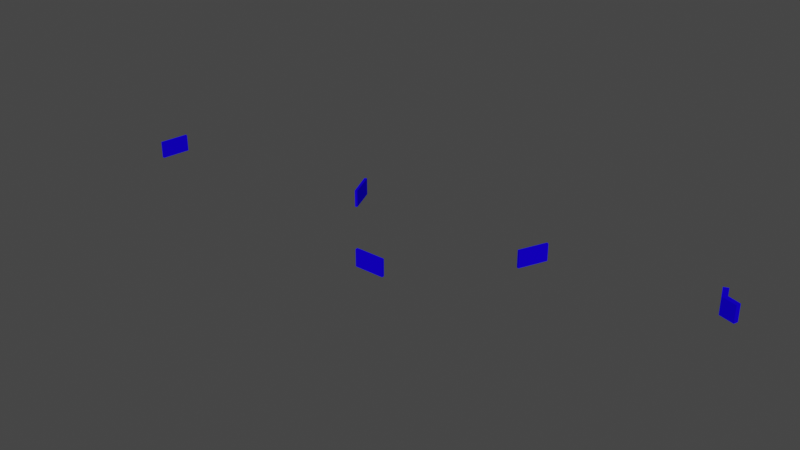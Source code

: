 # Source: puertasAzules.blend  (saved by Blender 2.93.20; exported with 4.5.12 LTS)
import bpy
from mathutils import Matrix  # noqa: F401  (used for matrix-valued properties, if any)

bpy.ops.wm.read_factory_settings(use_empty=True)
scene = bpy.context.scene
scene.name = 'Scene'

# ---- collections
col_collection = bpy.data.collections.new('Collection'); scene.collection.children.link(col_collection)

# ---- materials (node trees are filled in below, after node groups)
mat_material_012 = bpy.data.materials.new('Material.012')
mat_material_012.use_transparent_shadow = False
mat_material_012.diffuse_color = (0.008221, 0.0, 0.8, 1.0)

# ---- material node trees

# ---- world
world_world = bpy.data.worlds.new('World'); scene.world = world_world
world_world.use_nodes = True; world_world.node_tree.nodes.clear()
_N = world_world.node_tree.nodes; _L = world_world.node_tree.links
n0 = _N.new('ShaderNodeOutputWorld'); n0.name = 'World Output'; n0.location = (300, 300)
n1 = _N.new('ShaderNodeBackground'); n1.name = 'Background'; n1.location = (10, 300)
n1.inputs[0].default_value = (0.05088, 0.05088, 0.05088, 1.0)
_L.new(n1.outputs[0], n0.inputs[0])
n0.is_active_output = True
world_world.color = (0.05088, 0.05088, 0.05088)
world_world.use_sun_shadow = False
world_world.sun_shadow_jitter_overblur = 0.0

# ---- meshes
me_curve_092 = bpy.data.meshes.new('Curve.092')
me_curve_092.from_pydata([(0.1222, 0.2228, 0.0), (0.1256, 0.215, 0.0), (0.1222, 0.2228, -2.658), (0.1256, 0.215, -2.658), (0.1229, 0.2231, 0.0), (0.1262, 0.2153, 0.0), (0.1229, 0.2231, -2.658), (0.1262, 0.2153, -2.658)], [], [(1, 3, 2, 0), (5, 4, 6, 7), (1, 0, 4, 5), (0, 2, 6, 4), (2, 3, 7, 6), (3, 1, 5, 7)])
_uv = me_curve_092.uv_layers.new(name='UVMap')
_uv.uv.foreach_set('vector', [0.0, 0.0, 0.0, 0.0, 0.0, 0.0, 0.0, 0.0, 0.0, 0.0, 0.0, 0.0, 0.0, 0.0, 0.0, 0.0, 0.0, 0.0, 0.0, 0.0, 0.0, 0.0, 0.0, 0.0, 0.0, 0.0, 0.0, 0.0, 0.0, 0.0, 0.0, 0.0, 0.0, 0.0, 0.0, 0.0, 0.0, 0.0, 0.0, 0.0, 0.0, 0.0, 0.0, 0.0, 0.0, 0.0, 0.0, 0.0])
me_curve_092.materials.append(mat_material_012)
me_curve_092.use_remesh_fix_poles = True
me_curve_092.use_remesh_preserve_attributes = False
me_curve_092.update()
me_curve_094 = bpy.data.meshes.new('Curve.094')
me_curve_094.from_pydata([(0.1821, 0.2231, 0.0), (0.1787, 0.2153, 0.0), (0.1821, 0.2231, -2.658), (0.1787, 0.2153, -2.658), (0.1827, 0.2228, 0.0), (0.1793, 0.215, 0.0), (0.1827, 0.2228, -2.658), (0.1793, 0.215, -2.658)], [], [(1, 3, 2, 0), (5, 4, 6, 7), (3, 1, 5, 7), (1, 0, 4, 5), (0, 2, 6, 4), (2, 3, 7, 6)])
_uv = me_curve_094.uv_layers.new(name='UVMap')
_uv.uv.foreach_set('vector', [0.0, 0.0, 0.0, 0.0, 0.0, 0.0, 0.0, 0.0, 0.0, 0.0, 0.0, 0.0, 0.0, 0.0, 0.0, 0.0, 0.0, 0.0, 0.0, 0.0, 0.0, 0.0, 0.0, 0.0, 0.0, 0.0, 0.0, 0.0, 0.0, 0.0, 0.0, 0.0, 0.0, 0.0, 0.0, 0.0, 0.0, 0.0, 0.0, 0.0, 0.0, 0.0, 0.0, 0.0, 0.0, 0.0, 0.0, 0.0])
me_curve_094.materials.append(mat_material_012)
me_curve_094.use_remesh_fix_poles = True
me_curve_094.use_remesh_preserve_attributes = False
me_curve_094.update()
me_curve_095 = bpy.data.meshes.new('Curve.095')
me_curve_095.from_pydata([(0.1565, 0.191, 0.0), (0.148, 0.191, 0.0), (0.1565, 0.191, -2.658), (0.148, 0.191, -2.658), (0.1565, 0.1903, 0.0), (0.148, 0.1903, 0.0), (0.1565, 0.1903, -2.658), (0.148, 0.1903, -2.658)], [], [(1, 3, 2, 0), (5, 4, 6, 7), (3, 1, 5, 7), (1, 0, 4, 5), (0, 2, 6, 4), (2, 3, 7, 6)])
_uv = me_curve_095.uv_layers.new(name='UVMap')
_uv.uv.foreach_set('vector', [0.0, 0.0, 0.0, 0.0, 0.0, 0.0, 0.0, 0.0, 0.0, 0.0, 0.0, 0.0, 0.0, 0.0, 0.0, 0.0, 0.0, 0.0, 0.0, 0.0, 0.0, 0.0, 0.0, 0.0, 0.0, 0.0, 0.0, 0.0, 0.0, 0.0, 0.0, 0.0, 0.0, 0.0, 0.0, 0.0, 0.0, 0.0, 0.0, 0.0, 0.0, 0.0, 0.0, 0.0, 0.0, 0.0, 0.0, 0.0])
me_curve_095.materials.append(mat_material_012)
me_curve_095.use_remesh_fix_poles = True
me_curve_095.use_remesh_preserve_attributes = False
me_curve_095.update()
me_curve_096 = bpy.data.meshes.new('Curve.096')
me_curve_096.from_pydata([(0.231, 0.225, 0.0), (0.2267, 0.2264, 0.0), (0.225, 0.2307, 0.0), (0.2264, 0.2312, 0.0), (0.2277, 0.2276, 0.0), (0.2314, 0.2263, 0.0), (0.231, 0.225, 0.0), (0.225, 0.2307, -2.663), (0.2264, 0.2312, -2.663), (0.2277, 0.2276, -2.663), (0.2267, 0.2264, -2.663), (0.2314, 0.2263, -2.663), (0.231, 0.225, -2.663)], [], [(4, 3, 8, 9), (3, 2, 7, 8), (5, 4, 9, 11), (9, 8, 7, 10, 12, 11), (4, 5, 6, 1, 2, 3), (1, 6, 12, 10), (2, 1, 10, 7), (6, 5, 11, 12)])
_uv = me_curve_096.uv_layers.new(name='UVMap')
_uv.uv.foreach_set('vector', [0.6667, 0.0, 0.5, 0.0, 0.5, 0.0, 0.6667, 0.0, 0.5, 0.0, 0.3333, 0.0, 0.3333, 0.0, 0.5, 0.0, 0.8333, 0.0, 0.6667, 0.0, 0.6667, 0.0, 0.8333, 0.0, 0.6667, 0.0, 0.5, 0.0, 0.3333, 0.0, 0.1667, 0.0, 1.0, 0.0, 0.8333, 0.0, 0.6667, 0.0, 0.8333, 0.0, 1.0, 0.0, 0.1667, 0.0, 0.3333, 0.0, 0.5, 0.0, 0.1667, 0.0, 1.0, 0.0, 1.0, 0.0, 0.1667, 0.0, 0.3333, 0.0, 0.1667, 0.0, 0.1667, 0.0, 0.3333, 0.0, 1.0, 0.0, 0.8333, 0.0, 0.8333, 0.0, 1.0, 0.0])
me_curve_096.materials.append(mat_material_012)
me_curve_096.use_remesh_fix_poles = True
me_curve_096.use_remesh_preserve_attributes = False
me_curve_096.update()
me_curve_103 = bpy.data.meshes.new('Curve.103')
me_curve_103.from_pydata([(0.05999, 0.2116, -2.902), (0.0588, 0.2032, -2.902), (0.05999, 0.2116, -5.592), (0.0588, 0.2032, -5.592), (0.06072, 0.2115, -2.902), (0.05953, 0.2031, -2.902), (0.06072, 0.2115, -5.592), (0.05953, 0.2031, -5.592)], [], [(1, 3, 2, 0), (5, 4, 6, 7), (3, 1, 5, 7), (1, 0, 4, 5), (0, 2, 6, 4), (2, 3, 7, 6)])
_uv = me_curve_103.uv_layers.new(name='UVMap')
_uv.uv.foreach_set('vector', [0.0, 0.0, 0.0, 0.0, 0.0, 0.0, 0.0, 0.0, 0.0, 0.0, 0.0, 0.0, 0.0, 0.0, 0.0, 0.0, 0.0, 0.0, 0.0, 0.0, 0.0, 0.0, 0.0, 0.0, 0.0, 0.0, 0.0, 0.0, 0.0, 0.0, 0.0, 0.0, 0.0, 0.0, 0.0, 0.0, 0.0, 0.0, 0.0, 0.0, 0.0, 0.0, 0.0, 0.0, 0.0, 0.0, 0.0, 0.0])
me_curve_103.materials.append(mat_material_012)
me_curve_103.use_remesh_fix_poles = True
me_curve_103.use_remesh_preserve_attributes = False
me_curve_103.update()

# ---- objects
ob_curve_034 = bpy.data.objects.new('Curve.034', me_curve_092)
ob_curve_036 = bpy.data.objects.new('Curve.036', me_curve_094)
ob_curve_037 = bpy.data.objects.new('Curve.037', me_curve_095)
ob_curve_038 = bpy.data.objects.new('Curve.038', me_curve_096)
ob_curve_045 = bpy.data.objects.new('Curve.045', me_curve_103)

# ---- transforms, parenting, visibility, modifiers, constraints
ob_curve_034.location = (-32.6, -32.67, 2.906)
ob_curve_034.scale = (546.8, 546.8, 1.0)
ob_curve_036.location = (-32.6, -32.67, 2.906)
ob_curve_036.scale = (546.8, 546.8, 1.0)
ob_curve_037.location = (-32.6, -32.67, 2.906)
ob_curve_037.scale = (546.8, 546.8, 1.0)
ob_curve_038.location = (-32.6, -32.67, 2.906)
ob_curve_038.scale = (546.8, 546.8, 1.0)
ob_curve_045.location = (-32.6, -32.67, 5.84)
ob_curve_045.scale = (546.8, 546.8, 1.0)

# ---- collection membership
col_collection.objects.link(ob_curve_034)
col_collection.objects.link(ob_curve_036)
col_collection.objects.link(ob_curve_037)
col_collection.objects.link(ob_curve_038)
col_collection.objects.link(ob_curve_045)

# ---- scene / render settings (as saved in the file)
scene.frame_start = 1; scene.frame_end = 250; scene.frame_set(1)
scene.render.engine = 'BLENDER_EEVEE_NEXT'
scene.cycles.use_denoising = False
scene.cycles.samples = 128
scene.cycles.sampling_pattern = 'TABULATED_SOBOL'
scene.cycles.use_adaptive_sampling = False
scene.cycles.use_light_tree = False
scene.view_settings.view_transform = 'Filmic'
bpy.context.view_layer.update()

# ---- added for rendering (the .blend has no active camera and no usable light): camera, sun
cam_auto = bpy.data.cameras.new('AutoCamera')
cam_auto.lens = 50.0
cam_auto.sensor_width = 36.0
cam_auto.clip_end = 1575.84
ob_auto_camera = bpy.data.objects.new('AutoCamera', cam_auto)
scene.collection.objects.link(ob_auto_camera)
ob_auto_camera.location = (136.536, -25.1923, 73.4234)
ob_auto_camera.rotation_euler = (1.09748, -7.21219e-08, 0.694738)
scene.camera = ob_auto_camera
light_auto_sun = bpy.data.lights.new('AutoSun', 'SUN')
light_auto_sun.energy = 3.0
light_auto_sun.angle = 0.0523599
ob_auto_sun = bpy.data.objects.new('AutoSun', light_auto_sun)
scene.collection.objects.link(ob_auto_sun)
ob_auto_sun.rotation_euler = (0.872665, 0.174533, 0.523599)
bpy.context.view_layer.update()
